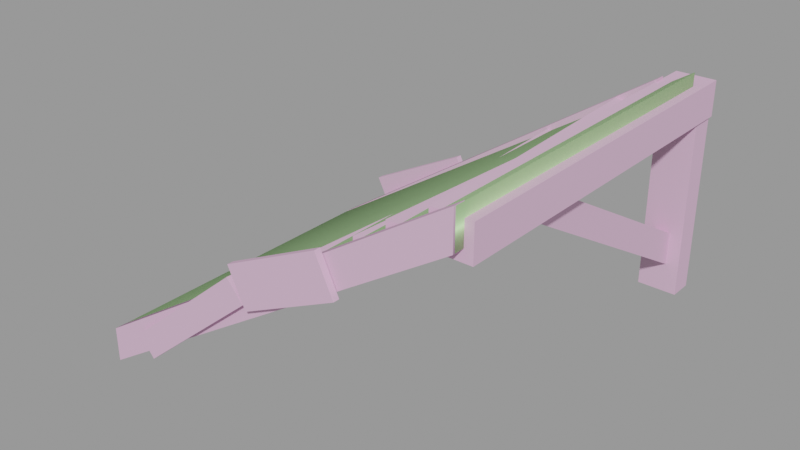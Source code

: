 # Source: wood_stairs96.blend  (saved by Blender 2.92.15; exported with 4.5.12 LTS)
import bpy
from mathutils import Matrix  # noqa: F401  (used for matrix-valued properties, if any)

bpy.ops.wm.read_factory_settings(use_empty=True)
scene = bpy.context.scene
scene.name = 'wood_stairs96.qc'

# ---- collections
col_wood_stairs96 = bpy.data.collections.new('wood_stairs96'); scene.collection.children.link(col_wood_stairs96)

# ---- materials (node trees are filled in below, after node groups)
mat_sawmill_wood = bpy.data.materials.new('sawmill_wood')
mat_sawmill_wood.use_transparent_shadow = False
mat_sawmill_wood.diffuse_color = (0.7441, 0.4663, 0.6654, 1.0)
mat_phy = bpy.data.materials.new('  phy')
mat_phy.use_transparent_shadow = False
mat_phy.diffuse_color = (0.6167, 0.999, 0.4759, 1.0)

# ---- material node trees

# ---- meshes
me_wood_stairs96_reference = bpy.data.meshes.new('wood_stairs96_reference')
me_wood_stairs96_reference.from_pydata([(-105.2, 49.63, -68.13), (-91.38, 49.63, -70.42), (-105.2, 49.63, -70.42), (-91.38, 49.63, -68.13), (-64.58, 2.848, -46.86), (-59.31, 49.63, -43.07), (-66.88, 49.63, -43.07), (-57.01, 2.848, -46.86), (-61.79, -54.16, -43.07), (-54.21, -54.16, -43.07), (-104.6, -54.16, -68.13), (-90.8, -54.16, -70.42), (-90.8, -54.16, -68.13), (-104.6, -54.16, -70.42), (-67.36, -58.0, -49.68), (-72.88, -60.1, -43.06), (-67.36, -60.1, -49.68), (-72.88, -58.0, -43.06), (-109.3, -58.0, -84.63), (-114.8, -58.0, -78.01), (-114.8, -60.1, -78.01), (-109.3, -60.1, -84.63), (1.889, 61.63, -72.18), (-10.68, 61.63, -14.43), (1.889, 61.63, -14.43), (-10.68, 61.63, -72.18), (2.689, 61.73, -15.43), (-9.876, 61.73, -4.381), (2.689, 61.73, -4.381), (-9.876, 61.73, -15.43), (-42.54, 49.63, -38.46), (-56.07, 1.553, -40.96), (-56.34, 49.63, -38.46), (-42.27, 1.553, -40.96), (-55.76, -54.16, -38.46), (-41.96, -54.16, -38.46), (-56.07, 1.553, -38.67), (-56.34, 49.63, -36.17), (-55.76, -54.16, -36.17), (-0.04039, -54.29, -11.83), (-0.04938, -58.02, 0.01862), (-0.04039, -58.02, -11.83), (-0.04938, -54.29, 0.01862), (-130.3, -54.19, -95.29), (-130.3, -54.19, -83.44), (-130.3, -57.92, -83.44), (-130.3, -57.92, -95.29), (-59.31, 49.63, -46.36), (-66.88, 49.63, -46.36), (-54.21, -54.16, -46.36), (-61.79, -54.16, -46.36), (-42.54, 49.63, -36.17), (-41.96, -54.16, -36.17), (-20.06, 49.63, -22.95), (-27.64, 49.63, -19.66), (-20.06, 49.63, -19.66), (-27.64, 49.63, -22.95), (-25.15, -54.16, -22.95), (-32.73, -54.16, -19.66), (-32.73, -54.16, -22.95), (-25.15, -54.16, -19.66), (2.689, -54.16, -15.43), (-9.876, -54.16, -15.43), (-22.39, -54.16, -15.12), (-10.54, -54.16, -11.89), (-22.39, -54.16, -11.89), (-10.54, -54.16, -15.12), (-21.84, 49.63, -15.12), (-9.992, 49.63, -11.89), (-9.992, 49.63, -15.12), (-21.84, 49.63, -11.89), (-9.876, -54.16, -4.381), (2.689, -54.16, -4.381), (-30.6, 49.72, -29.85), (-44.4, 49.72, -27.56), (-30.6, 49.72, -27.56), (-44.4, 49.72, -29.85), (-31.19, -54.16, -29.85), (-44.98, -54.16, -27.56), (-44.98, -54.16, -29.85), (-31.19, -54.16, -27.56), (-9.901, 52.71, -17.03), (-9.485, 48.98, -3.381), (-9.901, 48.98, -17.03), (-9.485, 52.71, -3.381), (-130.3, 52.81, -97.09), (-130.3, 52.81, -83.44), (-130.3, 49.08, -83.44), (-130.3, 49.08, -97.09), (-33.92, -58.2, -35.78), (-39.76, -60.3, -23.48), (-33.92, -60.3, -35.78), (-39.76, -58.2, -23.48), (-66.08, -58.2, -51.05), (-71.92, -58.2, -38.75), (-71.92, -60.3, -38.75), (-66.08, -60.3, -51.05), (-91.09, 4.248, -72.25), (-91.09, 4.248, -69.96), (-104.9, 4.248, -72.25), (-104.9, 4.248, -69.96), (-76.76, 54.7, -58.9), (-81.86, 52.6, -48.89), (-76.76, 52.6, -58.9), (-81.86, 54.7, -48.89), (-112.1, 54.7, -76.92), (-117.2, 54.7, -66.91), (-117.2, 52.6, -66.91), (-112.1, 52.6, -76.92), (-80.11, 49.63, -59.93), (-92.68, 49.63, -63.08), (-92.68, 49.63, -59.93), (-80.11, 49.63, -63.08), (-66.55, -54.16, -50.9), (-78.4, -54.16, -54.13), (-66.55, -54.16, -54.13), (-78.4, -54.16, -50.9), (-67.1, 49.63, -50.9), (-78.95, 49.63, -54.13), (-78.95, 49.63, -50.9), (-67.1, 49.63, -54.13), (-128.9, 49.63, -84.06), (-121.3, 49.63, -87.35), (-128.9, 49.63, -87.35), (-121.3, 49.63, -84.06), (-128.7, -54.16, -84.06), (-121.1, -54.16, -87.35), (-121.1, -54.16, -84.06), (-128.7, -54.16, -87.35), (-10.68, 54.08, -72.18), (1.889, 54.08, -14.43), (-10.68, 54.08, -14.43), (1.889, 54.08, -72.18), (-104.9, -54.16, -75.89), (-116.7, -54.16, -79.12), (-104.9, -54.16, -79.12), (-116.7, -54.16, -75.89), (-105.4, 49.63, -75.89), (-117.3, 49.63, -79.12), (-117.3, 49.63, -75.89), (-105.4, 49.63, -79.12), (-6.911, -11.47, -14.91), (-2.29, 54.42, -52.31), (-6.926, 54.42, -52.31), (-2.276, -11.47, -14.91), (-2.276, -28.23, -15.11), (-2.29, 54.28, -62.89), (-6.926, 54.28, -62.89), (-6.911, -28.23, -15.11), (-92.68, -54.16, -63.08), (-80.11, -54.16, -59.93), (-92.68, -54.16, -59.93), (-80.11, -54.16, -63.08), (-57.01, 2.848, -50.15), (-64.58, 2.848, -50.15), (-30.0, 6.807, -20.66), (-30.0, 6.807, -23.95), (-22.43, 6.807, -23.95), (-22.43, 6.807, -20.66), (-22.1, -1.993, -17.32), (-10.25, -1.993, -17.32), (-10.25, -1.993, -14.09), (-22.1, -1.993, -14.09), (-44.67, -3.193, -29.76), (-44.67, -3.193, -32.05), (-30.87, -3.193, -29.76), (-30.87, -3.193, -32.05), (-42.27, 1.553, -38.67), (-66.87, -2.552, -51.89), (-78.72, -2.552, -51.89), (-78.72, -2.552, -55.12), (-66.87, -2.552, -55.12), (-121.2, 2.048, -88.75), (-121.2, 2.048, -85.46), (-128.8, 2.048, -88.75), (-128.8, 2.048, -85.46), (-92.68, 2.248, -61.13), (-80.11, 2.248, -61.13), (-105.3, -4.152, -78.29), (-117.1, -4.152, -78.29), (-117.1, -4.152, -81.52), (-105.3, -4.152, -81.52), (-92.68, 2.248, -64.28), (-80.11, 2.248, -64.28)], [], [(0, 1, 2), (0, 3, 1), (4, 5, 6), (4, 7, 5), (8, 7, 4), (8, 9, 7), (10, 11, 12), (10, 13, 11), (14, 15, 16), (14, 17, 15), (17, 18, 19), (17, 14, 18), (15, 19, 20), (15, 17, 19), (16, 20, 21), (16, 15, 20), (14, 21, 18), (14, 16, 21), (18, 20, 19), (18, 21, 20), (22, 23, 24), (22, 25, 23), (26, 27, 28), (26, 29, 27), (30, 31, 32), (30, 33, 31), (33, 34, 31), (33, 35, 34), (32, 36, 37), (32, 31, 36), (34, 36, 31), (34, 38, 36), (39, 40, 41), (39, 42, 40), (42, 43, 44), (42, 39, 43), (40, 44, 45), (40, 42, 44), (41, 45, 46), (41, 40, 45), (39, 46, 43), (39, 41, 46), (43, 45, 44), (43, 46, 45), (6, 47, 48), (6, 5, 47), (8, 49, 9), (8, 50, 49), (37, 30, 32), (37, 51, 30), (38, 35, 52), (38, 34, 35), (53, 54, 55), (53, 56, 54), (57, 58, 59), (57, 60, 58), (61, 29, 26), (61, 62, 29), (63, 64, 65), (63, 66, 64), (67, 68, 69), (67, 70, 68), (71, 28, 27), (71, 72, 28), (72, 62, 61), (72, 71, 62), (28, 61, 26), (28, 72, 61), (71, 29, 62), (71, 27, 29), (73, 74, 75), (73, 76, 74), (77, 78, 79), (77, 80, 78), (81, 82, 83), (81, 84, 82), (84, 85, 86), (84, 81, 85), (82, 86, 87), (82, 84, 86), (83, 87, 88), (83, 82, 87), (81, 88, 85), (81, 83, 88), (85, 87, 86), (85, 88, 87), (89, 90, 91), (89, 92, 90), (92, 93, 94), (92, 89, 93), (90, 94, 95), (90, 92, 94), (91, 95, 96), (91, 90, 95), (89, 96, 93), (89, 91, 96), (93, 95, 94), (93, 96, 95), (3, 97, 1), (3, 98, 97), (12, 97, 98), (12, 11, 97), (1, 99, 2), (1, 97, 99), (97, 13, 99), (97, 11, 13), (2, 100, 0), (2, 99, 100), (13, 100, 99), (13, 10, 100), (101, 102, 103), (101, 104, 102), (104, 105, 106), (104, 101, 105), (102, 106, 107), (102, 104, 106), (103, 107, 108), (103, 102, 107), (101, 108, 105), (101, 103, 108), (105, 107, 106), (105, 108, 107), (109, 110, 111), (109, 112, 110), (113, 114, 115), (113, 116, 114), (117, 118, 119), (117, 120, 118), (121, 122, 123), (121, 124, 122), (125, 126, 127), (125, 128, 126), (129, 130, 131), (129, 132, 130), (132, 25, 22), (132, 129, 25), (130, 22, 24), (130, 132, 22), (129, 23, 25), (129, 131, 23), (133, 134, 135), (133, 136, 134), (137, 138, 139), (137, 140, 138), (141, 142, 143), (141, 144, 142), (142, 145, 146), (142, 144, 145), (141, 147, 148), (141, 143, 147), (148, 146, 145), (148, 147, 146), (149, 150, 151), (149, 152, 150), (5, 153, 47), (5, 7, 153), (9, 153, 7), (9, 49, 153), (48, 4, 6), (48, 154, 4), (50, 4, 154), (50, 8, 4), (56, 155, 54), (56, 156, 155), (59, 155, 156), (59, 58, 155), (55, 157, 53), (55, 158, 157), (60, 157, 158), (60, 57, 157), (69, 159, 67), (69, 160, 159), (159, 160, 66), (159, 66, 63), (153, 48, 47), (153, 154, 48), (49, 154, 153), (49, 50, 154), (66, 161, 64), (66, 160, 161), (69, 161, 160), (69, 68, 161), (65, 159, 63), (65, 162, 159), (70, 159, 162), (70, 67, 159), (76, 163, 74), (76, 164, 163), (79, 163, 164), (79, 78, 163), (74, 165, 75), (74, 163, 165), (163, 80, 165), (163, 78, 80), (75, 166, 73), (75, 165, 166), (80, 166, 165), (80, 77, 166), (51, 33, 30), (51, 167, 33), (52, 33, 167), (52, 35, 33), (157, 56, 53), (157, 156, 56), (57, 156, 157), (57, 59, 156), (119, 168, 117), (119, 169, 168), (168, 169, 116), (168, 116, 113), (155, 55, 54), (155, 158, 55), (58, 158, 155), (58, 60, 158), (116, 170, 114), (116, 169, 170), (119, 170, 169), (119, 118, 170), (115, 168, 113), (115, 171, 168), (120, 168, 171), (120, 117, 168), (124, 172, 122), (124, 173, 172), (127, 172, 173), (127, 126, 172), (122, 174, 123), (122, 172, 174), (172, 128, 174), (172, 126, 128), (123, 175, 121), (123, 174, 175), (128, 175, 174), (128, 125, 175), (150, 176, 151), (150, 177, 176), (109, 176, 177), (109, 111, 176), (139, 178, 137), (139, 179, 178), (178, 179, 136), (178, 136, 133), (161, 65, 64), (161, 162, 65), (68, 162, 161), (68, 70, 162), (136, 180, 134), (136, 179, 180), (139, 180, 179), (139, 138, 180), (181, 135, 134), (181, 134, 180), (138, 181, 180), (138, 140, 181), (135, 178, 133), (135, 181, 178), (140, 178, 181), (140, 137, 178), (151, 182, 149), (151, 176, 182), (110, 182, 176), (110, 176, 111), (109, 183, 112), (109, 177, 183), (152, 183, 177), (152, 177, 150), (149, 183, 152), (149, 182, 183), (110, 183, 182), (110, 112, 183), (164, 77, 79), (164, 166, 77), (76, 166, 164), (76, 73, 166), (167, 38, 52), (167, 36, 38), (37, 36, 167), (37, 167, 51), (98, 10, 12), (98, 100, 10), (0, 100, 98), (0, 98, 3), (170, 115, 114), (170, 171, 115), (118, 171, 170), (118, 120, 171), (173, 125, 127), (173, 175, 125), (121, 175, 173), (121, 173, 124)])
me_wood_stairs96_reference.polygons.foreach_set('use_smooth', [True] * 290)
_k = set([(0, 2), (0, 3), (0, 100), (1, 2), (1, 3), (1, 97), (2, 99), (3, 98), (4, 6), (4, 8), (5, 6), (5, 7), (5, 47), (6, 48), (7, 9), (8, 9), (8, 50), (9, 49), (10, 12), (10, 13), (10, 100), (11, 12), (11, 13), (11, 97), (12, 98), (13, 99), (14, 16), (14, 17), (14, 18), (15, 16), (15, 17), (15, 20), (16, 21), (17, 19), (18, 19), (18, 21), (19, 20), (20, 21), (22, 24), (22, 25), (22, 130), (22, 132), (23, 25), (23, 129), (25, 129), (26, 28), (26, 29), (26, 61), (27, 28), (27, 29), (27, 71), (28, 72), (29, 62), (30, 32), (30, 33), (30, 51), (31, 32), (31, 34), (32, 37), (33, 35), (34, 35), (34, 38), (35, 52), (36, 37), (36, 38), (37, 51), (38, 52), (39, 42), (39, 43), (40, 41), (40, 42), (40, 45), (41, 46), (42, 44), (43, 44), (43, 46), (45, 46), (47, 48), (47, 153), (48, 154), (49, 50), (49, 153), (50, 154), (51, 167), (52, 167), (53, 55), (53, 56), (53, 157), (54, 55), (54, 56), (54, 155), (55, 158), (56, 156), (57, 59), (57, 60), (57, 157), (58, 59), (58, 60), (58, 155), (59, 156), (60, 158), (61, 62), (61, 72), (62, 71), (63, 65), (63, 66), (63, 159), (64, 65), (64, 66), (64, 161), (65, 162), (66, 160), (67, 69), (67, 70), (67, 159), (68, 69), (68, 70), (68, 161), (69, 160), (70, 162), (71, 72), (73, 75), (73, 76), (73, 166), (74, 75), (74, 76), (74, 163), (75, 165), (76, 164), (77, 79), (77, 80), (77, 166), (78, 79), (78, 80), (78, 163), (79, 164), (80, 165), (81, 84), (81, 85), (82, 83), (82, 84), (82, 87), (83, 88), (84, 86), (85, 86), (85, 88), (87, 88), (89, 91), (89, 92), (89, 93), (90, 91), (90, 92), (90, 95), (91, 96), (92, 94), (93, 94), (93, 96), (94, 95), (95, 96), (101, 103), (101, 104), (101, 105), (102, 103), (102, 104), (102, 107), (103, 108), (104, 106), (105, 106), (105, 108), (106, 107), (107, 108), (109, 111), (109, 112), (109, 177), (110, 111), (110, 112), (110, 182), (111, 176), (112, 183), (113, 115), (113, 116), (113, 168), (114, 115), (114, 116), (114, 170), (115, 171), (116, 169), (117, 119), (117, 120), (117, 168), (118, 119), (118, 120), (118, 170), (119, 169), (120, 171), (121, 123), (121, 124), (121, 175), (122, 123), (122, 124), (122, 172), (123, 174), (124, 173), (125, 127), (125, 128), (125, 175), (126, 127), (126, 128), (126, 172), (127, 173), (128, 174), (129, 131), (129, 132), (130, 132), (133, 135), (133, 136), (133, 178), (134, 135), (134, 136), (134, 180), (135, 181), (136, 179), (137, 139), (137, 140), (137, 178), (138, 139), (138, 140), (138, 180), (139, 179), (140, 181), (141, 143), (141, 147), (142, 144), (142, 145), (145, 146), (146, 148), (147, 148), (149, 151), (149, 152), (149, 182), (150, 151), (150, 152), (150, 177), (151, 176), (152, 183)])
me_wood_stairs96_reference.attributes.new('sharp_edge', 'BOOLEAN', 'EDGE').data.foreach_set('value', [ (min(e.vertices), max(e.vertices)) in _k for e in me_wood_stairs96_reference.edges])
_uv = me_wood_stairs96_reference.uv_layers.new(name='UVMap')
_uv.uv.foreach_set('vector', [-0.5597, 0.2782, -0.5337, 0.2059, -0.5337, 0.2782, -0.5597, 0.2782, -0.5597, 0.2059, -0.5337, 0.2059, -1.08, -1.399, -0.7322, -1.462, -0.7322, -1.399, -1.08, -1.399, -1.08, -1.462, -0.7322, -1.462, -1.481, -1.399, -1.08, -1.462, -1.08, -1.399, -1.481, -1.399, -1.481, -1.462, -1.08, -1.462, -0.721, -0.2775, -0.6905, -0.2104, -0.7207, -0.2104, -0.721, -0.2775, -0.6905, -0.2775, -0.6905, -0.2104, 0.7229, 0.8572, 0.7443, 0.7499, 0.7443, 0.8572, 0.7229, 0.8572, 0.7229, 0.7499, 0.7443, 0.7499, 0.5853, 0.9744, 0.09614, 1.059, 0.09614, 0.9744, 0.5853, 0.9744, 0.5853, 1.059, 0.09614, 1.059, 0.5853, 1.162, 0.09614, 1.18, 0.09614, 1.162, 0.5853, 1.162, 0.5853, 1.18, 0.09614, 1.18, 0.5853, 1.077, 0.09614, 1.162, 0.09614, 1.077, 0.5853, 1.077, 0.5853, 1.162, 0.09614, 1.162, 0.5853, 1.059, 0.09614, 1.077, 0.09614, 1.059, 0.5853, 1.059, 0.5853, 1.077, 0.09614, 1.077, 0.07841, 1.077, 0.09614, 1.162, 0.07857, 1.162, 0.07841, 1.077, 0.09614, 1.077, 0.09614, 1.162, 0.3477, 0.8043, 0.6642, 0.8658, 0.6642, 0.8043, 0.3477, 0.8043, 0.3477, 0.8658, 0.6642, 0.8658, 0.7221, 0.542, 0.7826, 0.6036, 0.7826, 0.542, 0.7221, 0.542, 0.7221, 0.6036, 0.7826, 0.6036, -0.8835, -0.3314, -1.225, -0.3985, -0.8835, -0.3985, -0.8835, -0.3314, -1.225, -0.3314, -1.225, -0.3985, -1.225, -0.3314, -1.62, -0.3985, -1.225, -0.3985, -1.225, -0.3314, -1.62, -0.3314, -1.62, -0.3985, -0.8835, -0.3985, -1.225, -0.414, -0.8835, -0.414, -0.8835, -0.3985, -1.225, -0.3985, -1.225, -0.414, -1.62, -0.3985, -1.225, -0.414, -1.225, -0.3985, -1.62, -0.3985, -1.62, -0.414, -1.225, -0.414, 0.5408, 0.5096, 0.5861, 0.5241, 0.5407, 0.5239, 0.5408, 0.5096, 0.5862, 0.5098, 0.5861, 0.5241, 0.5995, 0.215, -0.05042, 0.2591, -0.02488, 0.2187, 0.5995, 0.215, 0.5725, 0.2545, -0.05042, 0.2591, 0.5994, 0.2, -0.02488, 0.2187, -0.02496, 0.2036, 0.5994, 0.2, 0.5995, 0.215, -0.02488, 0.2187, 0.5727, 0.2696, -0.02417, 0.3142, -0.0503, 0.2742, 0.5727, 0.2696, 0.6002, 0.3087, -0.02417, 0.3142, 0.5725, 0.2545, -0.0503, 0.2742, -0.05042, 0.2591, 0.5725, 0.2545, 0.5727, 0.2696, -0.0503, 0.2742, 0.6454, 0.5, 0.6, 0.5143, 0.6, 0.5, 0.6454, 0.5, 0.6454, 0.5143, 0.6, 0.5143, -1.364, -0.8278, -1.341, -0.9001, -1.341, -0.8278, -1.364, -0.8278, -1.364, -0.9001, -1.341, -0.9001, -1.508, -1.383, -1.481, -1.316, -1.508, -1.316, -1.508, -1.383, -1.481, -1.383, -1.481, -1.316, -1.505, 0.1572, -1.483, 0.0849, -1.483, 0.1572, -1.505, 0.1572, -1.505, 0.0849, -1.483, 0.0849, -1.646, -0.3985, -1.62, -0.3314, -1.646, -0.3314, -1.646, -0.3985, -1.62, -0.3985, -1.62, -0.3314, -0.485, 0.04721, -0.4651, -0.0251, -0.4651, 0.04721, -0.485, 0.04721, -0.485, -0.0251, -0.4651, -0.0251, -0.6083, -0.5085, -0.585, -0.4414, -0.6081, -0.4414, -0.6083, -0.5085, -0.585, -0.5085, -0.585, -0.4414, 0.8239, 0.6829, 0.3814, 0.4171, 0.3759, 0.6734, 0.8239, 0.6829, 0.8293, 0.4266, 0.3814, 0.4171, 1.668, -1.558, 1.647, -1.464, 1.647, -1.558, 1.668, -1.558, 1.668, -1.464, 1.647, -1.464, 1.302, -1.372, 1.32, -1.3, 1.302, -1.3, 1.302, -1.372, 1.32, -1.372, 1.32, -1.3, 0.8277, 0.5029, 0.3776, 0.5971, 0.3798, 0.4934, 0.8277, 0.5029, 0.8255, 0.6066, 0.3776, 0.5971, 0.8255, 0.6066, 0.9041, 0.5046, 0.9019, 0.6082, 0.8255, 0.6066, 0.8277, 0.5029, 0.9041, 0.5046, 0.3776, 0.5971, 0.8239, 0.6829, 0.3759, 0.6734, 0.3776, 0.5971, 0.8255, 0.6066, 0.8239, 0.6829, 0.8277, 0.5029, 0.3814, 0.4171, 0.8293, 0.4266, 0.8277, 0.5029, 0.3798, 0.4934, 0.3814, 0.4171, -0.5136, 0.4872, -0.4924, 0.4149, -0.4924, 0.4872, -0.5136, 0.4872, -0.5136, 0.4149, -0.4924, 0.4149, -0.6448, -0.06848, -0.62, -0.001428, -0.6446, -0.001428, -0.6448, -0.06848, -0.62, -0.06848, -0.62, -0.001428, 0.4803, 0.5114, 0.5322, 0.5269, 0.4799, 0.5257, 0.4803, 0.5114, 0.5326, 0.5126, 0.5322, 0.5269, 0.9415, 0.1998, 0.3326, 0.2402, 0.363, 0.195, 0.9415, 0.1998, 0.9097, 0.244, 0.3326, 0.2402, 0.9416, 0.1849, 0.363, 0.195, 0.3632, 0.1801, 0.9416, 0.1849, 0.9415, 0.1998, 0.363, 0.195, 0.9096, 0.2589, 0.3623, 0.3006, 0.3325, 0.255, 0.9096, 0.2589, 0.9408, 0.3036, 0.3623, 0.3006, 0.9097, 0.244, 0.3325, 0.255, 0.3326, 0.2402, 0.9097, 0.244, 0.9096, 0.2589, 0.3325, 0.255, 1.0, 0.02101, 0.9474, 0.03319, 0.948, 0.01891, 1.0, 0.02101, 0.9996, 0.03529, 0.9474, 0.03319, 0.7229, 0.8572, 0.7443, 0.7499, 0.7443, 0.8572, 0.7229, 0.8572, 0.7229, 0.7499, 0.7443, 0.7499, 0.5853, 0.9744, 0.09614, 1.059, 0.09614, 0.9744, 0.5853, 0.9744, 0.5853, 1.059, 0.09614, 1.059, 0.5853, 1.162, 0.09614, 1.18, 0.09614, 1.162, 0.5853, 1.162, 0.5853, 1.18, 0.09614, 1.18, 0.5853, 1.077, 0.09614, 1.162, 0.09614, 1.077, 0.5853, 1.077, 0.5853, 1.162, 0.09614, 1.162, 0.5853, 1.059, 0.09614, 1.077, 0.09614, 1.059, 0.5853, 1.059, 0.5853, 1.077, 0.09614, 1.077, 0.07841, 1.077, 0.09614, 1.162, 0.07857, 1.162, 0.07841, 1.077, 0.09614, 1.077, 0.09614, 1.162, 0.151, -0.1929, -0.24, -0.2104, 0.151, -0.2104, 0.151, -0.1929, -0.24, -0.1929, -0.24, -0.2104, -0.6905, -0.1929, -0.24, -0.2104, -0.24, -0.1929, -0.6905, -0.1929, -0.6905, -0.2104, -0.24, -0.2104, 0.151, -0.2104, -0.24, -0.2775, 0.151, -0.2775, 0.151, -0.2104, -0.24, -0.2104, -0.24, -0.2775, -0.24, -0.2104, -0.6905, -0.2775, -0.24, -0.2775, -0.24, -0.2104, -0.6905, -0.2104, -0.6905, -0.2775, 0.151, -0.2775, -0.24, -0.293, 0.151, -0.293, 0.151, -0.2775, -0.24, -0.2775, -0.24, -0.293, -0.6905, -0.2775, -0.24, -0.293, -0.24, -0.2775, -0.6905, -0.2775, -0.6905, -0.293, -0.24, -0.293, 1.083, 0.7122, 1.104, 0.605, 1.104, 0.7122, 1.083, 0.7122, 1.083, 0.605, 1.104, 0.605, 0.4403, 0.6144, -0.04886, 0.6991, -0.04886, 0.6144, 0.4403, 0.6144, 0.4403, 0.6991, -0.04886, 0.6991, 0.4403, 0.8018, -0.04886, 0.8198, -0.04886, 0.8018, 0.4403, 0.8018, 0.4403, 0.8198, -0.04886, 0.8198, 0.4403, 0.717, -0.04886, 0.8018, -0.04886, 0.717, 0.4403, 0.717, 0.4403, 0.8018, -0.04886, 0.8018, 0.4403, 0.6991, -0.04886, 0.717, -0.04886, 0.6991, 0.4403, 0.6991, 0.4403, 0.717, -0.04886, 0.717, -0.06659, 0.717, -0.04886, 0.8018, -0.06643, 0.8018, -0.06659, 0.717, -0.04886, 0.717, -0.04886, 0.8018, 1.581, 0.2207, 1.574, 0.362, 1.571, 0.394, 1.581, 0.2207, 1.578, 0.255, 1.574, 0.362, 1.414, -0.5021, 1.387, -0.4047, 1.387, -0.5021, 1.414, -0.5021, 1.414, -0.4047, 1.387, -0.4047, 0.6915, -0.3172, 0.7225, -0.2449, 0.6915, -0.2449, 0.6915, -0.3172, 0.7225, -0.3172, 0.7225, -0.2449, -1.44, 1.06, -1.417, 0.9941, -1.417, 1.06, -1.44, 1.06, -1.44, 0.9941, -1.417, 0.9941, -1.58, 0.5518, -1.554, 0.6131, -1.58, 0.6131, -1.58, 0.5518, -1.554, 0.5518, -1.554, 0.6131, 0.9465, 1.088, 0.4988, 1.193, 0.4985, 1.09, 0.9465, 1.088, 0.9468, 1.192, 0.4988, 1.193, 0.9468, 1.192, 1.023, 1.088, 1.023, 1.192, 0.9468, 1.192, 0.9465, 1.088, 1.023, 1.088, 0.4988, 1.193, 0.9471, 1.268, 0.499, 1.27, 0.4988, 1.193, 0.9468, 1.192, 0.9471, 1.268, 0.9465, 1.088, 0.4982, 1.013, 0.9462, 1.012, 0.9465, 1.088, 0.4985, 1.09, 0.4982, 1.013, 2.219, -0.7921, 2.193, -0.6947, 2.193, -0.7921, 2.219, -0.7921, 2.219, -0.6947, 2.193, -0.6947, 1.53, -0.6072, 1.559, -0.5349, 1.53, -0.5349, 1.53, -0.6072, 1.559, -0.6072, 1.559, -0.5349, 0.5413, 0.1863, -0.02434, 0.2302, -0.02335, 0.176, 0.5413, 0.1863, 0.5403, 0.2405, -0.02434, 0.2302, -0.02434, 0.2302, 0.6159, 0.3193, -0.1005, 0.3066, -0.02434, 0.2302, 0.5403, 0.2405, 0.6159, 0.3193, 0.5366, 0.4496, -0.1014, 0.3608, 0.615, 0.3735, 0.5366, 0.4496, -0.02806, 0.4399, -0.1014, 0.3608, 0.615, 0.3735, -0.1005, 0.3066, 0.6159, 0.3193, 0.615, 0.3735, -0.1014, 0.3608, -0.1005, 0.3066, 2.421, 0.366, 2.569, 0.2446, 2.565, 0.3482, 2.421, 0.366, 2.425, 0.2593, 2.569, 0.2446, -0.7322, -1.299, -1.08, -1.316, -0.7322, -1.316, -0.7322, -1.299, -1.08, -1.299, -1.08, -1.316, -1.481, -1.299, -1.08, -1.316, -1.08, -1.299, -1.481, -1.299, -1.481, -1.316, -1.08, -1.316, -0.7322, -1.383, -1.08, -1.399, -0.7322, -1.399, -0.7322, -1.383, -1.08, -1.383, -1.08, -1.399, -1.481, -1.383, -1.08, -1.399, -1.08, -1.383, -1.481, -1.383, -1.481, -1.399, -1.08, -1.399, 0.0583, -0.4239, -0.2406, -0.4414, 0.0583, -0.4414, 0.0583, -0.4239, -0.2406, -0.4239, -0.2406, -0.4414, -0.585, -0.4239, -0.2406, -0.4414, -0.2406, -0.4239, -0.585, -0.4239, -0.585, -0.4414, -0.2406, -0.4414, 0.0583, -0.5085, -0.2406, -0.524, 0.0583, -0.524, 0.0583, -0.5085, -0.2406, -0.5085, -0.2406, -0.524, -0.585, -0.5085, -0.2406, -0.524, -0.2406, -0.5085, -0.585, -0.5085, -0.585, -0.524, -0.2406, -0.524, 0.9617, -1.667, 1.28, -1.573, 0.9617, -1.573, 0.9617, -1.667, 1.28, -1.667, 1.28, -1.573, 1.28, -1.573, 1.28, -1.667, 1.647, -1.667, 1.28, -1.573, 1.647, -1.667, 1.647, -1.573, -1.08, -1.316, -0.7322, -1.383, -0.7322, -1.316, -1.08, -1.316, -1.08, -1.383, -0.7322, -1.383, -1.481, -1.316, -1.08, -1.383, -1.08, -1.316, -1.481, -1.316, -1.481, -1.383, -1.08, -1.383, 1.647, -1.449, 1.28, -1.464, 1.647, -1.464, 1.647, -1.449, 1.28, -1.449, 1.28, -1.464, 0.9617, -1.449, 1.28, -1.464, 1.28, -1.449, 0.9617, -1.449, 0.9617, -1.464, 1.28, -1.464, 1.647, -1.558, 1.28, -1.573, 1.647, -1.573, 1.647, -1.558, 1.28, -1.558, 1.28, -1.573, 0.9617, -1.558, 1.28, -1.573, 1.28, -1.558, 0.9617, -1.558, 0.9617, -1.573, 1.28, -1.573, 0.06484, 0.01613, -0.2537, -0.001428, 0.06484, -0.001428, 0.06484, 0.01613, -0.2537, 0.01613, -0.2537, -0.001428, -0.62, 0.01613, -0.2537, -0.001428, -0.2537, 0.01613, -0.62, 0.01613, -0.62, -0.001428, -0.2537, -0.001428, 0.06484, -0.001428, -0.2537, -0.06848, 0.06484, -0.06848, 0.06484, -0.001428, -0.2537, -0.001428, -0.2537, -0.06848, -0.2537, -0.001428, -0.62, -0.06848, -0.2537, -0.06848, -0.2537, -0.001428, -0.62, -0.001428, -0.62, -0.06848, 0.06484, -0.06848, -0.2537, -0.08395, 0.06484, -0.08395, 0.06484, -0.06848, -0.2537, -0.06848, -0.2537, -0.08395, -0.62, -0.06848, -0.2537, -0.08395, -0.2537, -0.06848, -0.62, -0.06848, -0.62, -0.08395, -0.2537, -0.08395, -0.8835, -0.3139, -1.225, -0.3314, -0.8835, -0.3314, -0.8835, -0.3139, -1.225, -0.3139, -1.225, -0.3314, -1.62, -0.3139, -1.225, -0.3314, -1.225, -0.3139, -1.62, -0.3139, -1.62, -0.3314, -1.225, -0.3314, -0.2406, -0.524, 0.0583, -0.5872, 0.0583, -0.524, -0.2406, -0.524, -0.2406, -0.5872, 0.0583, -0.5872, -0.585, -0.524, -0.2406, -0.5872, -0.2406, -0.524, -0.585, -0.524, -0.585, -0.5872, -0.2406, -0.5872, 0.5359, -0.6151, 0.9314, -0.5176, 0.5359, -0.5176, 0.5359, -0.6151, 0.9314, -0.6151, 0.9314, -0.5176, 0.9314, -0.5176, 0.9314, -0.6151, 1.387, -0.6151, 0.9314, -0.5176, 1.387, -0.6151, 1.387, -0.5176, -0.2406, -0.4414, 0.0583, -0.5085, 0.0583, -0.4414, -0.2406, -0.4414, -0.2406, -0.5085, 0.0583, -0.5085, -0.585, -0.4414, -0.2406, -0.5085, -0.2406, -0.4414, -0.585, -0.4414, -0.585, -0.5085, -0.2406, -0.5085, 1.387, -0.3891, 0.9314, -0.4047, 1.387, -0.4047, 1.387, -0.3891, 0.9314, -0.3891, 0.9314, -0.4047, 0.5359, -0.3891, 0.9314, -0.4047, 0.9314, -0.3891, 0.5359, -0.3891, 0.5359, -0.4047, 0.9314, -0.4047, 1.387, -0.5021, 0.9314, -0.5176, 1.387, -0.5176, 1.387, -0.5021, 0.9314, -0.5021, 0.9314, -0.5176, 0.5359, -0.5021, 0.9314, -0.5176, 0.9314, -0.5021, 0.5359, -0.5021, 0.5359, -0.5176, 0.9314, -0.5176, -0.8198, 0.6292, -1.161, 0.6131, -0.8198, 0.6131, -0.8198, 0.6292, -1.161, 0.6292, -1.161, 0.6131, -1.554, 0.6292, -1.161, 0.6131, -1.161, 0.6292, -1.554, 0.6292, -1.554, 0.6131, -1.161, 0.6131, -0.8198, 0.6131, -1.161, 0.5518, -0.8198, 0.5518, -0.8198, 0.6131, -1.161, 0.6131, -1.161, 0.5518, -1.161, 0.6131, -1.554, 0.5518, -1.161, 0.5518, -1.161, 0.6131, -1.554, 0.6131, -1.554, 0.5518, -0.8198, 0.5518, -1.161, 0.5376, -0.8198, 0.5376, -0.8198, 0.5518, -1.161, 0.5518, -1.161, 0.5376, -1.554, 0.5518, -1.161, 0.5376, -1.161, 0.5518, -1.554, 0.5518, -1.554, 0.5376, -1.161, 0.5376, 2.428, 0.225, 1.964, 0.3959, 2.418, 0.398, 2.428, 0.225, 1.975, 0.2227, 1.964, 0.3959, 1.581, 0.2207, 1.964, 0.3959, 1.975, 0.2227, 1.581, 0.2207, 1.571, 0.394, 1.964, 0.3959, 1.381, -0.9051, 1.758, -0.8076, 1.381, -0.8076, 1.381, -0.9051, 1.758, -0.9051, 1.758, -0.8076, 1.758, -0.8076, 1.758, -0.9051, 2.193, -0.9051, 1.758, -0.8076, 2.193, -0.9051, 2.193, -0.8076, 1.28, -1.464, 1.647, -1.558, 1.647, -1.464, 1.28, -1.464, 1.28, -1.558, 1.647, -1.558, 0.9617, -1.464, 1.28, -1.558, 1.28, -1.464, 0.9617, -1.464, 0.9617, -1.558, 1.28, -1.558, 2.193, -0.6791, 1.758, -0.6947, 2.193, -0.6947, 2.193, -0.6791, 1.758, -0.6791, 1.758, -0.6947, 1.381, -0.6791, 1.758, -0.6947, 1.758, -0.6791, 1.381, -0.6791, 1.381, -0.6947, 1.758, -0.6947, 1.758, -0.7921, 2.193, -0.7921, 2.193, -0.6947, 1.758, -0.7921, 2.193, -0.6947, 1.758, -0.6947, 1.381, -0.6947, 1.758, -0.7921, 1.758, -0.6947, 1.381, -0.6947, 1.381, -0.7921, 1.758, -0.7921, 2.193, -0.7921, 1.758, -0.8076, 2.193, -0.8076, 2.193, -0.7921, 1.758, -0.7921, 1.758, -0.8076, 1.381, -0.7921, 1.758, -0.8076, 1.758, -0.7921, 1.381, -0.7921, 1.381, -0.8076, 1.758, -0.8076, 2.418, 0.398, 1.967, 0.3638, 2.421, 0.366, 2.418, 0.398, 1.964, 0.3959, 1.967, 0.3638, 1.574, 0.362, 1.967, 0.3638, 1.964, 0.3959, 1.574, 0.362, 1.964, 0.3959, 1.571, 0.394, 1.581, 0.2207, 1.972, 0.257, 1.578, 0.255, 1.581, 0.2207, 1.975, 0.2227, 1.972, 0.257, 2.425, 0.2593, 1.972, 0.257, 1.975, 0.2227, 2.425, 0.2593, 1.975, 0.2227, 2.428, 0.225, 2.421, 0.366, 1.972, 0.257, 2.425, 0.2593, 2.421, 0.366, 1.967, 0.3638, 1.972, 0.257, 1.574, 0.362, 1.972, 0.257, 1.967, 0.3638, 1.574, 0.362, 1.578, 0.255, 1.972, 0.257, -0.2537, -0.1472, -0.62, -0.08395, -0.62, -0.1472, -0.2537, -0.1472, -0.2537, -0.08395, -0.62, -0.08395, 0.06484, -0.1472, -0.2537, -0.08395, -0.2537, -0.1472, 0.06484, -0.1472, 0.06484, -0.08395, -0.2537, -0.08395, -1.225, -0.4772, -1.62, -0.414, -1.62, -0.4772, -1.225, -0.4772, -1.225, -0.414, -1.62, -0.414, -0.8835, -0.414, -1.225, -0.414, -1.225, -0.4772, -0.8835, -0.414, -1.225, -0.4772, -0.8835, -0.4772, -0.24, -0.3562, -0.6905, -0.293, -0.6905, -0.3562, -0.24, -0.3562, -0.24, -0.293, -0.6905, -0.293, 0.151, -0.293, -0.24, -0.293, -0.24, -0.3562, 0.151, -0.293, -0.24, -0.3562, 0.151, -0.3562, 0.9314, -0.4047, 1.387, -0.5021, 1.387, -0.4047, 0.9314, -0.4047, 0.9314, -0.5021, 1.387, -0.5021, 0.5359, -0.4047, 0.9314, -0.5021, 0.9314, -0.4047, 0.5359, -0.4047, 0.5359, -0.5021, 0.9314, -0.5021, -1.161, 0.4798, -1.554, 0.5376, -1.554, 0.4798, -1.161, 0.4798, -1.161, 0.5376, -1.554, 0.5376, -0.8198, 0.5376, -1.161, 0.5376, -1.161, 0.4798, -0.8198, 0.5376, -1.161, 0.4798, -0.8198, 0.4798])
me_wood_stairs96_reference.materials.append(mat_sawmill_wood)
me_wood_stairs96_reference.use_remesh_fix_poles = True
me_wood_stairs96_reference.use_remesh_preserve_attributes = False
me_wood_stairs96_reference.use_mirror_vertex_groups = False
me_wood_stairs96_reference.update()
me_wood_stairs96_reference.normals_split_custom_set([tuple(v) for v in zip(*[iter([0.0, 1.0, 0.0, 0.0, 1.0, 0.0, 0.0, 1.0, 0.0, 0.0, 1.0, 0.0, 0.0, 1.0, 0.0, 0.0, 1.0, 0.0, 2.962e-07, -0.007252, 1.0, 0.0, -0.08075, 0.9967, 0.0, -0.08075, 0.9967, 2.962e-07, -0.007252, 1.0, 6.614e-08, -0.007198, 1.0, 0.0, -0.08075, 0.9967, -1.687e-08, 0.06633, 0.9978, 6.614e-08, -0.007198, 1.0, 2.962e-07, -0.007252, 1.0, -1.687e-08, 0.06633, 0.9978, 0.0, 0.06633, 0.9978, 6.614e-08, -0.007198, 1.0, 0.0, -1.0, 0.0, 0.0, -1.0, 0.0, 0.0, -1.0, 0.0, 0.0, -1.0, 0.0, 0.0, -1.0, 0.0, 0.0, -1.0, 0.0, 0.7683, 0.0, 0.6401, 0.7683, 0.0, 0.6401, 0.7683, 0.0, 0.6401, 0.7683, 0.0, 0.6401, 0.7683, 0.0, 0.6401, 0.7683, 0.0, 0.6401, -2.497e-07, 1.0, 2.585e-08, 2.01e-08, 1.0, 2.336e-07, 5.368e-08, 1.0, 2.594e-07, -2.497e-07, 1.0, 2.585e-08, -2.833e-07, 1.0, 0.0, 2.01e-08, 1.0, 2.336e-07, -0.6401, 0.0, 0.7683, -0.6401, 0.0, 0.7683, -0.6401, 0.0, 0.7683, -0.6401, 0.0, 0.7683, -0.6401, 0.0, 0.7683, -0.6401, 0.0, 0.7683, 2.068e-07, -1.0, -3.877e-08, 2.288e-08, -1.0, -3.503e-07, 0.0, -1.0, -3.891e-07, 2.068e-07, -1.0, -3.877e-08, 2.296e-07, -1.0, 0.0, 2.288e-08, -1.0, -3.503e-07, 0.6401, 0.0, -0.7683, 0.6401, 0.0, -0.7683, 0.6401, 0.0, -0.7683, 0.6401, 0.0, -0.7683, 0.6401, 0.0, -0.7683, 0.6401, 0.0, -0.7683, -0.7683, 0.0, -0.6401, -0.7683, 0.0, -0.6401, -0.7683, 0.0, -0.6401, -0.7683, 0.0, -0.6401, -0.7683, 0.0, -0.6401, -0.7683, 0.0, -0.6401, 0.0, 1.0, 2.294e-08, 0.0, 1.0, 1.453e-07, 0.0, 1.0, 1.682e-07, 0.0, 1.0, 2.294e-08, 0.0, 1.0, 0.0, 0.0, 1.0, 1.453e-07, 0.0, 1.0, 0.0, 0.0, 1.0, 0.0, 0.0, 1.0, 0.0, 0.0, 1.0, 0.0, 0.0, 1.0, 0.0, 0.0, 1.0, 0.0, -3.257e-07, 0.05193, -0.9987, -8.741e-08, 0.00373, -1.0, -3.674e-07, 0.05193, -0.9987, -3.257e-07, 0.05193, -0.9987, -4.639e-08, 0.003384, -1.0, -8.741e-08, 0.00373, -1.0, -4.639e-08, 0.003384, -1.0, 2.142e-07, -0.04483, -0.999, -8.741e-08, 0.00373, -1.0, -4.639e-08, 0.003384, -1.0, 2.532e-07, -0.04483, -0.999, 2.142e-07, -0.04483, -0.999, -1.0, -0.00567, 0.0, -1.0, -0.00567, 0.0, -1.0, -0.00567, 0.0, -1.0, -0.00567, 0.0, -1.0, -0.00567, 0.0, -1.0, -0.00567, 0.0, -1.0, -0.00567, 0.0, -1.0, -0.00567, 0.0, -1.0, -0.00567, 0.0, -1.0, -0.00567, 0.0, -1.0, -0.00567, 0.0, -1.0, -0.00567, 0.0, 0.8775, 1.534e-07, -0.4797, 1.0, 2.675e-07, 0.0007594, 0.8776, 1.537e-07, -0.4794, 0.8775, 1.534e-07, -0.4797, 1.0, 2.669e-07, 0.0007594, 1.0, 2.675e-07, 0.0007594, 0.0007673, 1.0, 1.187e-06, 0.0007677, 1.0, 7.816e-08, 0.0007677, 1.0, 0.0, 0.0007673, 1.0, 1.187e-06, 0.0007673, 1.0, 1.265e-06, 0.0007677, 1.0, 7.816e-08, -0.5395, 0.0, 0.842, -0.8774, 0.0, 0.4798, -0.8773, 0.0, 0.48, -0.5395, 0.0, 0.842, -0.5395, 0.0, 0.842, -0.8774, 0.0, 0.4798, -0.0007673, -1.0, -1.225e-06, -0.0007676, -1.0, -3.969e-08, -0.0007676, -1.0, 0.0, -0.0007673, -1.0, -1.225e-06, -0.0007673, -1.0, -1.265e-06, -0.0007676, -1.0, -3.969e-08, 0.8775, 1.534e-07, -0.4797, 0.5394, 0.0, -0.842, 0.5394, 0.0, -0.842, 0.8775, 1.534e-07, -0.4797, 0.8776, 1.537e-07, -0.4794, 0.5394, 0.0, -0.842, -1.0, 0.0, 0.0, -0.8773, 0.0, 0.48, -0.8774, 0.0, 0.4798, -1.0, 0.0, 0.0, -1.0, 0.0, 0.0, -0.8773, 0.0, 0.48, 0.0, 1.0, 1.807e-06, 0.0, 1.0, 6.392e-07, 0.0, 1.0, 2.446e-06, 0.0, 1.0, 1.807e-06, 0.0, 1.0, 0.0, 0.0, 1.0, 6.392e-07, 0.0, -1.0, -1.806e-06, 0.0, -1.0, -6.378e-07, 0.0, -1.0, 0.0, 0.0, -1.0, -1.806e-06, 0.0, -1.0, -2.443e-06, 0.0, -1.0, -6.378e-07, -2.763e-07, 1.0, 0.0, -2.763e-07, 1.0, 0.0, -2.763e-07, 1.0, 0.0, -2.763e-07, 1.0, 0.0, -2.763e-07, 1.0, 0.0, -2.763e-07, 1.0, 0.0, 2.764e-07, -1.0, 0.0, 2.764e-07, -1.0, 0.0, 2.764e-07, -1.0, 0.0, 2.764e-07, -1.0, 0.0, 2.764e-07, -1.0, 0.0, 2.764e-07, -1.0, 0.0, 0.0, 1.0, 0.0, 0.0, 1.0, 0.0, 0.0, 1.0, 0.0, 0.0, 1.0, 0.0, 0.0, 1.0, 0.0, 0.0, 1.0, 0.0, 0.0, -1.0, 0.0, 0.0, -1.0, 0.0, 0.0, -1.0, 0.0, 0.0, -1.0, 0.0, 0.0, -1.0, 0.0, 0.0, -1.0, 0.0, 0.0, 4.115e-08, -1.0, 0.0, 4.115e-08, -1.0, 0.0, 4.115e-08, -1.0, 0.0, 4.115e-08, -1.0, 0.0, 4.115e-08, -1.0, 0.0, 4.115e-08, -1.0, 0.0, -1.0, 0.0, 0.0, -1.0, 0.0, 0.0, -1.0, 0.0, 0.0, -1.0, 0.0, 0.0, -1.0, 0.0, 0.0, -1.0, 0.0, -8.691e-06, 1.0, 0.0, -8.691e-06, 1.0, 0.0, -8.691e-06, 1.0, 0.0, -8.691e-06, 1.0, 0.0, -8.691e-06, 1.0, 0.0, -8.691e-06, 1.0, 0.0, 0.0, -4.526e-08, 1.0, 0.0, -4.526e-08, 1.0, 0.0, -4.526e-08, 1.0, 0.0, -4.526e-08, 1.0, 0.0, -4.526e-08, 1.0, 0.0, -4.526e-08, 1.0, 0.0, -1.0, 0.0, 0.0, -1.0, 0.0, 0.0, -1.0, 0.0, 0.0, -1.0, 0.0, 0.0, -1.0, 0.0, 0.0, -1.0, 0.0, 1.0, 4.249e-08, 0.0, 1.0, 4.176e-08, 0.0, 1.0, 4.254e-08, 0.0, 1.0, 4.249e-08, 0.0, 1.0, 4.171e-08, 0.0, 1.0, 4.176e-08, 0.0, -1.0, -3.912e-08, 0.0, -1.0, -5.827e-08, 0.0, -1.0, -3.781e-08, 0.0, -1.0, -3.912e-08, 0.0, -1.0, -5.959e-08, 0.0, -1.0, -5.827e-08, 0.0, 5.057e-05, 1.0, 0.0, 5.057e-05, 1.0, 0.0, 5.057e-05, 1.0, 0.0, 5.057e-05, 1.0, 0.0, 5.057e-05, 1.0, 0.0, 5.057e-05, 1.0, 0.0, 2.764e-07, -1.0, 0.0, 2.764e-07, -1.0, 0.0, 2.764e-07, -1.0, 0.0, 2.764e-07, -1.0, 0.0, 2.764e-07, -1.0, 0.0, 2.764e-07, -1.0, 0.0, 0.874, 2.33e-08, -0.4859, 0.9995, 2.025e-07, -0.0305, 0.8741, 0.0, -0.4857, 0.874, 2.33e-08, -0.4859, 0.9995, 2.439e-07, -0.0305, 0.9995, 2.025e-07, -0.0305, 0.000847, 1.0, -2.349e-05, 0.00083, 1.0, -1.886e-06, 0.0008285, 1.0, 0.0, 0.000847, 1.0, -2.349e-05, 0.0008486, 1.0, -2.548e-05, 0.00083, 1.0, -1.886e-06, -0.5524, 0.0, 0.8336, -0.8807, -8.889e-07, 0.4736, -0.8812, 4.371e-08, 0.4728, -0.5524, 0.0, 0.8336, -0.5524, 0.0, 0.8336, -0.8807, -8.889e-07, 0.4736, -0.0008442, -1.0, 2.443e-05, -0.000831, -1.0, 9.553e-07, -0.0008305, -1.0, 0.0, -0.0008442, -1.0, 2.443e-05, -0.0008447, -1.0, 2.539e-05, -0.000831, -1.0, 9.553e-07, 0.874, 2.33e-08, -0.4859, 0.5537, 0.0, -0.8327, 0.5537, 0.0, -0.8327, 0.874, 2.33e-08, -0.4859, 0.8741, 0.0, -0.4857, 0.5537, 0.0, -0.8327, -1.0, 0.0, 0.0, -0.8812, 4.371e-08, 0.4728, -0.8807, -8.889e-07, 0.4736, -1.0, 0.0, 0.0, -1.0, 0.0, 0.0, -0.8812, 4.371e-08, 0.4728, 0.9033, 0.0, 0.4289, 0.9033, 0.0, 0.4289, 0.9033, 0.0, 0.4289, 0.9033, 0.0, 0.4289, 0.9033, 0.0, 0.4289, 0.9033, 0.0, 0.4289, -5.046e-08, 1.0, 4.45e-07, -1.665e-07, 1.0, 3.103e-07, -2.169e-07, 1.0, 2.518e-07, -5.046e-08, 1.0, 4.45e-07, 0.0, 1.0, 5.036e-07, -1.665e-07, 1.0, 3.103e-07, -0.4289, 0.0, 0.9033, -0.4289, 0.0, 0.9033, -0.4289, 0.0, 0.9033, -0.4289, 0.0, 0.9033, -0.4289, 0.0, 0.9033, -0.4289, 0.0, 0.9033, 1.022e-07, -1.0, 2.986e-07, 1.147e-07, -1.0, -1.727e-07, 1.201e-07, -1.0, -3.777e-07, 1.022e-07, -1.0, 2.986e-07, 9.68e-08, -1.0, 5.036e-07, 1.147e-07, -1.0, -1.727e-07, 0.4289, 0.0, -0.9033, 0.4289, 0.0, -0.9033, 0.4289, 0.0, -0.9033, 0.4289, 0.0, -0.9033, 0.4289, 0.0, -0.9033, 0.4289, 0.0, -0.9033, -0.9033, 0.0, -0.4289, -0.9033, 0.0, -0.4289, -0.9033, 0.0, -0.4289, -0.9033, 0.0, -0.4289, -0.9033, 0.0, -0.4289, -0.9033, 0.0, -0.4289, 1.0, 0.006346, 0.0, 1.0, 0.0057, 0.0, 1.0, 0.006346, 0.0, 1.0, 0.006346, 0.0, 1.0, 0.005704, 0.0, 1.0, 0.0057, 0.0, 1.0, 0.005057, 0.0, 1.0, 0.0057, 0.0, 1.0, 0.005704, 0.0, 1.0, 0.005057, 0.0, 1.0, 0.005057, 0.0, 1.0, 0.0057, 0.0, 1.048e-07, 0.04041, -0.9992, -3.755e-07, 0.004635, -1.0, 0.0, 0.04041, -0.9992, 1.048e-07, 0.04041, -0.9992, -2.397e-07, 0.004375, -1.0, -3.755e-07, 0.004635, -1.0, -2.397e-07, 0.004375, -1.0, -1.784e-07, -0.03141, -0.9995, -3.755e-07, 0.004635, -1.0, -2.397e-07, 0.004375, -1.0, 0.0, -0.03141, -0.9995, -1.784e-07, -0.03141, -0.9995, -1.0, -0.0064, 0.0, -1.0, -0.005753, 0.0, -1.0, -0.0064, 0.0, -1.0, -0.0064, 0.0, -1.0, -0.00575, 0.0, -1.0, -0.005753, 0.0, -1.0, -0.005104, 0.0, -1.0, -0.005753, 0.0, -1.0, -0.00575, 0.0, -1.0, -0.005104, 0.0, -1.0, -0.005104, 0.0, -1.0, -0.005753, 0.0, 0.891, 0.0, 0.454, 0.891, 0.0, 0.454, 0.891, 0.0, 0.454, 0.891, 0.0, 0.454, 0.891, 0.0, 0.454, 0.891, 0.0, 0.454, 0.0, 1.0, -2.403e-08, 0.0, 1.0, -1.128e-07, 0.0, 1.0, -1.369e-07, 0.0, 1.0, -2.403e-08, 0.0, 1.0, 0.0, 0.0, 1.0, -1.128e-07, -0.454, 0.0, 0.891, -0.454, 0.0, 0.891, -0.454, 0.0, 0.891, -0.454, 0.0, 0.891, -0.454, 0.0, 0.891, -0.454, 0.0, 0.891, 0.0, -1.0, -4.032e-07, 0.0, -1.0, 1.295e-07, 0.0, -1.0, 2.737e-07, 0.0, -1.0, -4.032e-07, 0.0, -1.0, -5.474e-07, 0.0, -1.0, 1.295e-07, 0.454, 0.0, -0.891, 0.454, 0.0, -0.891, 0.454, 0.0, -0.891, 0.454, 0.0, -0.891, 0.454, 0.0, -0.891, 0.454, 0.0, -0.891, -0.891, 0.0, -0.454, -0.891, 0.0, -0.454, -0.891, 0.0, -0.454, -0.891, 0.0, -0.454, -0.891, 0.0, -0.454, -0.891, 0.0, -0.454, 0.0, 1.0, 0.0, 0.0, 1.0, 0.0, 0.0, 1.0, 0.0, 0.0, 1.0, 0.0, 0.0, 1.0, 0.0, 0.0, 1.0, 0.0, 0.0, -1.0, 0.0, 0.0, -1.0, 0.0, 0.0, -1.0, 0.0, 0.0, -1.0, 0.0, 0.0, -1.0, 0.0, 0.0, -1.0, 0.0, 8.691e-06, 1.0, 0.0, 8.691e-06, 1.0, 0.0, 8.691e-06, 1.0, 0.0, 8.691e-06, 1.0, 0.0, 8.691e-06, 1.0, 0.0, 8.691e-06, 1.0, 0.0, 0.0, 1.0, 0.0, 0.0, 1.0, 0.0, 0.0, 1.0, 0.0, 0.0, 1.0, 0.0, 0.0, 1.0, 0.0, 0.0, 1.0, 0.0, 0.0, -1.0, 0.0, 0.0, -1.0, 0.0, 0.0, -1.0, 0.0, 0.0, -1.0, 0.0, 0.0, -1.0, 0.0, 0.0, -1.0, 0.0, 0.0, -1.0, -1.453e-07, 0.0, -1.0, -2.294e-08, 0.0, -1.0, 0.0, 0.0, -1.0, -1.453e-07, 0.0, -1.0, -1.682e-07, 0.0, -1.0, -2.294e-08, 0.0, 0.0, -1.0, 0.0, 0.0, -1.0, 0.0, 0.0, -1.0, 0.0, 0.0, -1.0, 0.0, 0.0, -1.0, 0.0, 0.0, -1.0, 1.0, 1.4e-07, 0.0, 1.0, 1.4e-07, 0.0, 1.0, 1.4e-07, 0.0, 1.0, 1.4e-07, 3.338e-14, 1.0, 1.4e-07, 3.338e-14, 1.0, 1.4e-07, 3.338e-14, -1.0, 0.0, -1.669e-14, -1.0, 0.0, -1.669e-14, -1.0, 0.0, -1.669e-14, -1.0, -2.333e-07, -1.669e-14, -1.0, -2.333e-07, -1.669e-14, -1.0, -2.333e-07, -1.669e-14, 0.0, -1.0, 0.0, 0.0, -1.0, 0.0, 0.0, -1.0, 0.0, 0.0, -1.0, 0.0, 0.0, -1.0, 0.0, 0.0, -1.0, 0.0, 8.691e-06, 1.0, 0.0, 8.691e-06, 1.0, 0.0, 8.691e-06, 1.0, 0.0, 8.691e-06, 1.0, 0.0, 8.691e-06, 1.0, 0.0, 8.691e-06, 1.0, 0.0, 0.0, 0.4936, 0.8697, 0.0, 0.4936, 0.8697, 0.0, 0.4936, 0.8697, 0.0, 0.4936, 0.8697, 0.0, 0.4936, 0.8697, 0.0, 0.4936, 0.8697, 1.0, 0.0001744, -2.413e-06, 1.0, 0.0001744, -2.413e-06, 1.0, 0.0001744, -2.413e-06, 1.0, 0.0001423, -7.377e-05, 1.0, 0.0001423, -7.376e-05, 1.0, 0.0001423, -7.376e-05, -1.0, -3.659e-06, 0.0002973, -1.0, -3.659e-06, 0.0002973, -1.0, -3.659e-06, 0.0002973, -1.0, -0.0002184, 3.021e-06, -1.0, -0.0002184, 3.021e-06, -1.0, -0.0002184, 3.021e-06, 0.0, -0.5012, -0.8653, 0.0, -0.5012, -0.8653, 0.0, -0.5012, -0.8653, 0.0, -0.5012, -0.8653, 0.0, -0.5012, -0.8653, 0.0, -0.5012, -0.8653, 0.0, -1.0, 0.0, 0.0, -1.0, 0.0, 0.0, -1.0, 0.0, 0.0, -1.0, 0.0, 0.0, -1.0, 0.0, 0.0, -1.0, 0.0, 0.9988, 0.04912, 4.713e-08, 0.9988, 0.04905, 2.695e-09, 0.9988, 0.04912, 4.944e-08, 0.9988, 0.04912, 4.713e-08, 0.9988, 0.04905, 0.0, 0.9988, 0.04905, 2.695e-09, 0.9988, 0.04899, 7.805e-08, 0.9988, 0.04905, 2.695e-09, 0.9988, 0.04905, 0.0, 0.9988, 0.04899, 7.805e-08, 0.9988, 0.04899, 8.113e-08, 0.9988, 0.04905, 2.695e-09, -0.9988, -0.04903, -4.733e-08, -0.9988, -0.04897, -2.476e-09, -0.9988, -0.04903, -4.944e-08, -0.9988, -0.04903, -4.733e-08, -0.9988, -0.04897, 0.0, -0.9988, -0.04897, -2.476e-09, -0.9988, -0.04891, -7.828e-08, -0.9988, -0.04897, -2.476e-09, -0.9988, -0.04897, 0.0, -0.9988, -0.04891, -7.828e-08, -0.9988, -0.04891, -8.113e-08, -0.9988, -0.04897, -2.476e-09, -0.9985, 0.05521, 0.0, -0.9988, 0.04997, 0.0, -0.9985, 0.05521, 0.0, -0.9985, 0.05521, 0.0, -0.9988, 0.04995, 0.0, -0.9988, 0.04997, 0.0, -0.999, 0.04471, 0.0, -0.9988, 0.04997, 0.0, -0.9988, 0.04995, 0.0, -0.999, 0.04471, 0.0, -0.999, 0.04471, 0.0, -0.9988, 0.04997, 0.0, 0.9985, -0.05512, 0.0, 0.9988, -0.04987, 0.0, 0.9985, -0.05512, 0.0, 0.9985, -0.05512, 0.0, 0.9988, -0.04989, 0.0, 0.9988, -0.04987, 0.0, 0.999, -0.04463, 0.0, 0.9988, -0.04987, 0.0, 0.9988, -0.04989, 0.0, 0.999, -0.04463, 0.0, 0.999, -0.04463, 0.0, 0.9988, -0.04987, 0.0, -3.414e-07, 0.04258, -0.9991, -2.86e-08, 8.051e-05, -1.0, -3.987e-07, 0.04258, -0.9991, -3.414e-07, 0.04258, -0.9991, 0.0, 0.0003658, -1.0, -2.86e-08, 8.051e-05, -1.0, -2.86e-08, 8.051e-05, -1.0, 0.0, 0.0003658, -1.0, 0.0, -0.04214, -0.9991, -2.86e-08, 8.051e-05, -1.0, 0.0, -0.04214, -0.9991, 0.0, -0.04214, -0.9991, -6.836e-08, 0.007163, -1.0, 0.0, 0.08075, -0.9967, 0.0, 0.08075, -0.9967, -6.836e-08, 0.007163, -1.0, 2.445e-07, 0.007287, -1.0, 0.0, 0.08075, -0.9967, 1.897e-08, -0.06633, -0.9978, 2.445e-07, 0.007287, -1.0, -6.836e-08, 0.007163, -1.0, 1.897e-08, -0.06633, -0.9978, 0.0, -0.06633, -0.9978, 2.445e-07, 0.007287, -1.0, 1.0, -0.005659, 0.0, 1.0, -0.005312, 0.0, 1.0, -0.005659, 0.0, 1.0, -0.005659, 0.0, 1.0, -0.005312, 0.0, 1.0, -0.005312, 0.0, 1.0, -0.004965, 0.0, 1.0, -0.005312, 0.0, 1.0, -0.005312, 0.0, 1.0, -0.004965, 0.0, 1.0, -0.004965, 0.0, 1.0, -0.005312, 0.0, -1.0, 0.005615, 0.0, -1.0, 0.00527, 0.0, -1.0, 0.005615, 0.0, -1.0, 0.005615, 0.0, -1.0, 0.00527, 0.0, -1.0, 0.00527, 0.0, -1.0, 0.004925, 0.0, -1.0, 0.00527, 0.0, -1.0, 0.00527, 0.0, -1.0, 0.004925, 0.0, -1.0, 0.004925, 0.0, -1.0, 0.00527, 0.0, -1.0, 0.005128, 0.0, -1.0, 0.005626, 0.0, -1.0, 0.005128, 0.0, -1.0, 0.005128, 0.0, -1.0, 0.005626, 0.0, -1.0, 0.005626, 0.0, -1.0, 0.006123, 0.0, -1.0, 0.005626, 0.0, -1.0, 0.005626, 0.0, -1.0, 0.006123, 0.0, -1.0, 0.006123, 0.0, -1.0, 0.005626, 0.0, -1.946e-06, -0.04154, 0.9991, 1.544e-08, 0.0006428, 1.0, -2.337e-06, -0.04154, 0.9991, -1.946e-06, -0.04154, 0.9991, 1.796e-07, 0.0009455, 1.0, 1.544e-08, 0.0006428, 1.0, 1.796e-07, 0.0009455, 1.0, 1.814e-08, 0.04313, 0.9991, 1.544e-08, 0.0006428, 1.0, 1.796e-07, 0.0009455, 1.0, -4.812e-08, 0.04313, 0.9991, 1.814e-08, 0.04313, 0.9991, 1.0, -0.005172, 0.0, 1.0, -0.005674, 0.0, 1.0, -0.005172, 0.0, 1.0, -0.005172, 0.0, 1.0, -0.005675, 0.0, 1.0, -0.005674, 0.0, 1.0, -0.006177, 0.0, 1.0, -0.005674, 0.0, 1.0, -0.005675, 0.0, 1.0, -0.006177, 0.0, 1.0, -0.006177, 0.0, 1.0, -0.005674, 0.0, 1.0, 0.005623, 0.0, 1.0, 0.005622, 0.0, 1.0, 0.005623, 0.0, 1.0, 0.005623, 0.0, 1.0, 0.005622, 0.0, 1.0, 0.005622, 0.0, 1.0, 0.005622, 0.0, 1.0, 0.005622, 0.0, 1.0, 0.005622, 0.0, 1.0, 0.005622, 0.0, 1.0, 0.005622, 0.0, 1.0, 0.005622, 0.0, 6.941e-08, 0.003619, -1.0, 4.076e-08, 0.02335, -0.9997, 0.0, 0.02335, -0.9997, 6.941e-08, 0.003619, -1.0, 1.709e-08, 0.00342, -1.0, 4.076e-08, 0.02335, -0.9997, 7.593e-09, -0.0164, -0.9999, 1.709e-08, 0.00342, -1.0, 6.941e-08, 0.003619, -1.0, 7.593e-09, -0.0164, -0.9999, 0.0, -0.0164, -0.9999, 1.709e-08, 0.00342, -1.0, -6.771e-07, -0.01896, 0.9998, -5.603e-08, 0.0001689, 1.0, -7.895e-07, -0.01896, 0.9998, -6.771e-07, -0.01896, 0.9998, 0.0, 4.041e-05, 1.0, -5.603e-08, 0.0001689, 1.0, -5.603e-08, 0.0001689, 1.0, 0.0, 4.041e-05, 1.0, 0.0, 0.01917, 0.9998, -5.603e-08, 0.0001689, 1.0, 0.0, 0.01917, 0.9998, 0.0, 0.01917, 0.9998, 3.665e-08, -0.003552, 1.0, -8.581e-08, -0.02335, 0.9997, 0.0, -0.02335, 0.9997, 3.665e-08, -0.003552, 1.0, 2.743e-09, -0.003486, 1.0, -8.581e-08, -0.02335, 0.9997, -6.856e-09, 0.0164, 0.9999, 2.743e-09, -0.003486, 1.0, 3.665e-08, -0.003552, 1.0, -6.856e-09, 0.0164, 0.9999, 0.0, 0.0164, 0.9999, 2.743e-09, -0.003486, 1.0, -1.0, -0.006205, 0.0, -1.0, -0.005318, 0.0, -1.0, -0.006205, 0.0, -1.0, -0.006205, 0.0, -1.0, -0.005319, 0.0, -1.0, -0.005318, 0.0, -1.0, -0.004433, 0.0, -1.0, -0.005318, 0.0, -1.0, -0.005319, 0.0, -1.0, -0.004433, 0.0, -1.0, -0.004433, 0.0, -1.0, -0.005318, 0.0, 1.0, 0.006157, 0.0, 1.0, 0.005276, 0.0, 1.0, 0.006157, 0.0, 1.0, 0.006157, 0.0, 1.0, 0.005276, 0.0, 1.0, 0.005276, 0.0, 1.0, 0.004394, 0.0, 1.0, 0.005276, 0.0, 1.0, 0.005276, 0.0, 1.0, 0.004394, 0.0, 1.0, 0.004394, 0.0, 1.0, 0.005276, 0.0, 1.0, 0.002342, 0.0, 1.0, 0.002192, 0.0, 1.0, 0.002342, 0.0, 1.0, 0.002342, 0.0, 1.0, 0.002193, 0.0, 1.0, 0.002192, 0.0, 1.0, 0.002044, 0.0, 1.0, 0.002192, 0.0, 1.0, 0.002193, 0.0, 1.0, 0.002044, 0.0, 1.0, 0.002044, 0.0, 1.0, 0.002192, 0.0, -5.888e-08, 0.02941, -0.9996, -2.641e-07, 0.002296, -1.0, 0.0, 0.02941, -0.9996, -5.888e-08, 0.02941, -0.9996, -2.927e-07, 0.002219, -1.0, -2.641e-07, 0.002296, -1.0, -2.927e-07, 0.002219, -1.0, 0.0, -0.0249, -0.9997, -2.641e-07, 0.002296, -1.0, -2.927e-07, 0.002219, -1.0, 0.0, -0.0249, -0.9997, 0.0, -0.0249, -0.9997, -1.0, -0.002413, 0.0, -1.0, -0.002263, 0.0, -1.0, -0.002412, 0.0, -1.0, -0.002413, 0.0, -1.0, -0.002262, 0.0, -1.0, -0.002263, 0.0, -1.0, -0.002112, 0.0, -1.0, -0.002263, 0.0, -1.0, -0.002262, 0.0, -1.0, -0.002112, 0.0, -1.0, -0.002112, 0.0, -1.0, -0.002263, 0.0, 0.0, 0.02127, 0.9998, 0.0, -0.002025, 1.0, 0.0, 0.02127, 0.9998, 0.0, 0.02127, 0.9998, 0.0, -0.002026, 1.0, 0.0, -0.002025, 1.0, 0.0, -0.02532, 0.9997, 0.0, -0.002025, 1.0, 0.0, -0.002026, 1.0, 0.0, -0.02532, 0.9997, 0.0, -0.02532, 0.9997, 0.0, -0.002025, 1.0, 0.0, -0.04458, 0.999, -1.174e-08, 0.0007596, 1.0, 0.0, -0.04458, 0.999, 0.0, -0.04458, 0.999, 3.273e-08, 0.002601, 1.0, -1.174e-08, 0.0007596, 1.0, -1.174e-08, 0.0007596, 1.0, 3.273e-08, 0.002601, 1.0, 0.0, 0.04794, 0.9989, -1.174e-08, 0.0007596, 1.0, 0.0, 0.04794, 0.9989, 0.0, 0.04794, 0.9989, 0.0, -0.0003666, 1.0, 0.0, 0.04214, 0.9991, 0.0, 0.04214, 0.9991, 0.0, -0.0003666, 1.0, 2.86e-08, -7.996e-05, 1.0, 0.0, 0.04214, 0.9991, 3.414e-07, -0.04258, 0.9991, 2.86e-08, -7.996e-05, 1.0, 0.0, -0.0003666, 1.0, 3.414e-07, -0.04258, 0.9991, 3.987e-07, -0.04258, 0.9991, 2.86e-08, -7.996e-05, 1.0, -1.0, -0.007537, 0.0, -1.0, -0.005388, 0.0, -1.0, -0.007537, 0.0, -1.0, -0.007537, 0.0, -1.0, -0.005393, 0.0, -1.0, -0.005388, 0.0, -1.0, -0.003244, 0.0, -1.0, -0.005388, 0.0, -1.0, -0.005393, 0.0, -1.0, -0.003244, 0.0, -1.0, -0.003244, 0.0, -1.0, -0.005388, 0.0, 3.749e-08, -0.0007574, -1.0, 0.0, -0.04794, -0.9989, 0.0, -0.04794, -0.9989, 3.749e-08, -0.0007574, -1.0, 0.0, -0.04794, -0.9989, -3.027e-08, -0.002596, -1.0, 0.0, 0.04458, -0.999, 3.749e-08, -0.0007574, -1.0, -3.027e-08, -0.002596, -1.0, 0.0, 0.04458, -0.999, 0.0, 0.04458, -0.999, 3.749e-08, -0.0007574, -1.0, 1.0, 0.007491, 0.0, 1.0, 0.005351, 0.0, 1.0, 0.007491, 0.0, 1.0, 0.007491, 0.0, 1.0, 0.005347, 0.0, 1.0, 0.005351, 0.0, 1.0, 0.003207, 0.0, 1.0, 0.005351, 0.0, 1.0, 0.005347, 0.0, 1.0, 0.003207, 0.0, 1.0, 0.003207, 0.0, 1.0, 0.005351, 0.0, -1.0, -8.283e-08, 0.0, -1.0, -1.545e-09, 0.0, -1.0, -8.591e-08, 0.0, -1.0, -8.283e-08, 0.0, -1.0, 0.0, 0.0, -1.0, -1.545e-09, 0.0, -1.0, 0.0, 0.0, -1.0, -1.545e-09, 0.0, -1.0, 0.0, 0.0, -1.0, 0.0, 0.0, -1.0, 0.0, 0.0, -1.0, 0.0, 0.0, 1.0, 0.0, 0.0, 1.0, 0.0, 0.0, 1.0, 0.0, 0.0, 1.0, 0.0, 0.0, 1.0, 0.0, 0.0, 1.0, 0.0, 0.0, 1.0, 0.0, 0.0, 1.0, 0.0, 0.0, 1.0, 0.0, 0.0, 1.0, 0.0, 0.0, 1.0, 0.0, 0.0, 1.0, 0.0, 0.0, 0.0, -0.02127, -0.9998, 0.0, 0.002025, -1.0, 0.0, -0.02127, -0.9998, 0.0, -0.02127, -0.9998, 0.0, 0.002026, -1.0, 0.0, 0.002025, -1.0, 0.0, 0.02532, -0.9997, 0.0, 0.002025, -1.0, 0.0, 0.002026, -1.0, 0.0, 0.02532, -0.9997, 0.0, 0.02532, -0.9997, 0.0, 0.002025, -1.0, -1.847e-07, -0.0009455, -1.0, -3.88e-08, -0.04313, -0.9991, 2.33e-08, -0.04313, -0.9991, -1.847e-07, -0.0009455, -1.0, -1.796e-08, -0.0006428, -1.0, -3.88e-08, -0.04313, -0.9991, 1.945e-06, 0.04154, -0.9991, -1.796e-08, -0.0006428, -1.0, -1.847e-07, -0.0009455, -1.0, 1.945e-06, 0.04154, -0.9991, 2.337e-06, 0.04154, -0.9991, -1.796e-08, -0.0006428, -1.0, 2.985e-08, -0.003383, 1.0, -2.334e-07, 0.04483, 0.999, -2.759e-07, 0.04483, 0.999, 2.985e-08, -0.003383, 1.0, 6.274e-08, -0.003731, 1.0, -2.334e-07, 0.04483, 0.999, 2.224e-08, -0.05193, 0.9987, 6.274e-08, -0.003731, 1.0, 2.985e-08, -0.003383, 1.0, 2.224e-08, -0.05193, 0.9987, 2.985e-08, -0.003383, 1.0, 0.0, -0.05193, 0.9987, 3.015e-08, -0.004373, 1.0, 8.919e-08, 0.0314, 0.9995, 0.0, 0.0314, 0.9995, 3.015e-08, -0.004373, 1.0, 1.753e-08, -0.004635, 1.0, 8.919e-08, 0.0314, 0.9995, -1.065e-07, -0.04041, 0.9992, 1.753e-08, -0.004635, 1.0, 3.015e-08, -0.004373, 1.0, -1.065e-07, -0.04041, 0.9992, 3.015e-08, -0.004373, 1.0, 0.0, -0.04041, 0.9992, 0.0, -4.003e-05, -1.0, 0.0, -0.01917, -0.9998, 0.0, -0.01917, -0.9998, 0.0, -4.003e-05, -1.0, 0.0, -0.0001692, -1.0, 0.0, -0.01917, -0.9998, 0.0, 0.01896, -0.9998, 0.0, -0.0001692, -1.0, 0.0, -4.003e-05, -1.0, 0.0, 0.01896, -0.9998, 0.0, 0.01896, -0.9998, 0.0, -0.0001692, -1.0, 2.535e-07, -0.002219, 1.0, 0.0, 0.0249, 0.9997, 0.0, 0.0249, 0.9997, 2.535e-07, -0.002219, 1.0, 2.827e-07, -0.002296, 1.0, 0.0, 0.0249, 0.9997, 5.682e-08, -0.02941, 0.9996, 2.827e-07, -0.002296, 1.0, 2.535e-07, -0.002219, 1.0, 5.682e-08, -0.02941, 0.9996, 2.535e-07, -0.002219, 1.0, 0.0, -0.02941, 0.9996])] * 3)])
me_wood_stairs96_physics = bpy.data.meshes.new('wood_stairs96_physics')
me_wood_stairs96_physics.from_pydata([(-0.01171, 52.66, -0.1783), (-0.01171, 52.66, -11.76), (-130.2, 52.66, -83.45), (-130.2, 52.66, -95.03), (-130.2, -57.37, -83.45), (-130.2, -57.37, -95.03), (-0.01171, -57.37, -11.76), (-0.01171, -57.37, -0.1783)], [], [(0, 1, 2), (2, 1, 3), (2, 3, 4), (4, 3, 5), (3, 1, 5), (6, 4, 5), (6, 7, 4), (6, 1, 7), (1, 0, 7), (1, 6, 5), (4, 0, 2), (7, 0, 4)])
me_wood_stairs96_physics.polygons.foreach_set('use_smooth', [True] * 12)
_uv = me_wood_stairs96_physics.uv_layers.new(name='UVMap')
_uv.uv.foreach_set('vector', [0.0, 0.0, 0.0, 0.0, 0.0, 0.0, 0.0, 0.0, 0.0, 0.0, 0.0, 0.0, 0.0, 0.0, 0.0, 0.0, 0.0, 0.0, 0.0, 0.0, 0.0, 0.0, 0.0, 0.0, 0.0, 0.0, 0.0, 0.0, 0.0, 0.0, 0.0, 0.0, 0.0, 0.0, 0.0, 0.0, 0.0, 0.0, 0.0, 0.0, 0.0, 0.0, 0.0, 0.0, 0.0, 0.0, 0.0, 0.0, 0.0, 0.0, 0.0, 0.0, 0.0, 0.0, 0.0, 0.0, 0.0, 0.0, 0.0, 0.0, 0.0, 0.0, 0.0, 0.0, 0.0, 0.0, 0.0, 0.0, 0.0, 0.0, 0.0, 0.0])
me_wood_stairs96_physics.materials.append(mat_phy)
me_wood_stairs96_physics.use_remesh_fix_poles = True
me_wood_stairs96_physics.use_remesh_preserve_attributes = False
me_wood_stairs96_physics.use_mirror_vertex_groups = False
me_wood_stairs96_physics.update()
me_wood_stairs96_physics.normals_split_custom_set([tuple(v) for v in zip(*[iter([-0.04513, -0.8585, -0.5107, -0.08473, 0.8054, 0.5866, -0.1677, -0.7969, -0.5804, -0.1677, -0.7969, -0.5804, -0.08473, 0.8054, 0.5866, -0.0951, 0.9039, 0.4171, -0.1677, -0.7969, -0.5804, -0.0951, 0.9039, 0.4171, 0.08472, -0.8054, -0.5866, 0.08472, -0.8054, -0.5866, -0.0951, 0.9039, 0.4171, 0.04513, 0.8585, 0.5107, -0.0951, 0.9039, 0.4171, -0.08473, 0.8054, 0.5866, 0.04513, 0.8585, 0.5107, 0.1677, 0.7969, 0.5804, 0.08472, -0.8054, -0.5866, 0.04513, 0.8585, 0.5107, 0.1677, 0.7969, 0.5804, 0.09522, -0.9038, -0.4172, 0.08472, -0.8054, -0.5866, 0.1677, 0.7969, 0.5804, -0.08473, 0.8054, 0.5866, 0.09522, -0.9038, -0.4172, -0.08473, 0.8054, 0.5866, -0.04513, -0.8585, -0.5107, 0.09522, -0.9038, -0.4172, -0.08473, 0.8054, 0.5866, 0.1677, 0.7969, 0.5804, 0.04513, 0.8585, 0.5107, 0.08472, -0.8054, -0.5866, -0.04513, -0.8585, -0.5107, -0.1677, -0.7969, -0.5804, 0.09522, -0.9038, -0.4172, -0.04513, -0.8585, -0.5107, 0.08472, -0.8054, -0.5866])] * 3)])
arm_wood_stairs96_qc_skeleton = bpy.data.armatures.new('wood_stairs96.qc_skeleton')  # bones are not reproduced

# ---- objects
ob_wood_stairs96_qc_skeleton = bpy.data.objects.new('wood_stairs96.qc_skeleton', arm_wood_stairs96_qc_skeleton)
ob_wood_stairs96_reference = bpy.data.objects.new('wood_stairs96_reference', me_wood_stairs96_reference)
ob_wood_stairs96_physics = bpy.data.objects.new('wood_stairs96_physics', me_wood_stairs96_physics)

# ---- transforms, parenting, visibility, modifiers, constraints
ob_wood_stairs96_qc_skeleton.location = (0.0, 0.0, 0.0)
ob_wood_stairs96_qc_skeleton.show_in_front = True
ob_wood_stairs96_qc_skeleton.lineart.crease_threshold = 0.0
ob_wood_stairs96_reference.parent = ob_wood_stairs96_qc_skeleton
ob_wood_stairs96_reference.location = (0.0, 0.0, 0.0)
ob_wood_stairs96_reference.lineart.crease_threshold = 0.0
_vg = ob_wood_stairs96_reference.vertex_groups.new(name='static_prop')
_vg.add([0, 1, 2, 3, 4, 5, 6, 7, 8, 9, 10, 11, 12, 13, 14, 15, 16, 17, 18, 19, 20, 21, 22, 23, 24, 25, 26, 27, 28, 29, 30, 31, 32, 33, 34, 35, 36, 37, 38, 39, 40, 41, 42, 43, 44, 45, 46, 47, 48, 49, 50, 51, 52, 53, 54, 55, 56, 57, 58, 59, 60, 61, 62, 63, 64, 65, 66, 67, 68, 69, 70, 71, 72, 73, 74, 75, 76, 77, 78, 79, 80, 81, 82, 83, 84, 85, 86, 87, 88, 89, 90, 91, 92, 93, 94, 95, 96, 97, 98, 99, 100, 101, 102, 103, 104, 105, 106, 107, 108, 109, 110, 111, 112, 113, 114, 115, 116, 117, 118, 119, 120, 121, 122, 123, 124, 125, 126, 127, 128, 129, 130, 131, 132, 133, 134, 135, 136, 137, 138, 139, 140, 141, 142, 143, 144, 145, 146, 147, 148, 149, 150, 151, 152, 153, 154, 155, 156, 157, 158, 159, 160, 161, 162, 163, 164, 165, 166, 167, 168, 169, 170, 171, 172, 173, 174, 175, 176, 177, 178, 179, 180, 181, 182, 183], 1.0, 'REPLACE')
_m = ob_wood_stairs96_reference.modifiers.new('Armature', 'ARMATURE')
_m.object = ob_wood_stairs96_qc_skeleton
ob_wood_stairs96_physics.parent = ob_wood_stairs96_qc_skeleton
ob_wood_stairs96_physics.location = (0.0, 0.0, 0.0)
ob_wood_stairs96_physics.display_type = 'SOLID'
ob_wood_stairs96_physics.show_wire = True
ob_wood_stairs96_physics.lineart.crease_threshold = 0.0
_vg = ob_wood_stairs96_physics.vertex_groups.new(name='static_prop')
_vg.add([0, 1, 2, 3, 4, 5, 6, 7], 1.0, 'REPLACE')
_m = ob_wood_stairs96_physics.modifiers.new('Armature', 'ARMATURE')
_m.object = ob_wood_stairs96_qc_skeleton

# ---- collection membership
scene.collection.objects.link(ob_wood_stairs96_qc_skeleton)
scene.collection.objects.link(ob_wood_stairs96_reference)
scene.collection.objects.link(ob_wood_stairs96_physics)
col_wood_stairs96.objects.link(ob_wood_stairs96_qc_skeleton)
col_wood_stairs96.objects.link(ob_wood_stairs96_reference)
col_wood_stairs96.objects.link(ob_wood_stairs96_physics)

# ---- scene / render settings (as saved in the file)
scene.frame_start = 1; scene.frame_end = 250; scene.frame_set(0)
scene.render.engine = 'BLENDER_EEVEE_NEXT'
scene.cycles.use_denoising = False
scene.cycles.samples = 128
scene.cycles.sampling_pattern = 'TABULATED_SOBOL'
scene.cycles.use_adaptive_sampling = False
scene.cycles.use_light_tree = False
scene.view_settings.view_transform = 'Filmic'
bpy.context.view_layer.update()

# ---- added for rendering (the .blend has no active camera and no usable light): camera, sun + grey world if the file has none
cam_auto = bpy.data.cameras.new('AutoCamera')
cam_auto.lens = 50.0
cam_auto.sensor_width = 36.0
cam_auto.clip_end = 3328.09
ob_auto_camera = bpy.data.objects.new('AutoCamera', cam_auto)
scene.collection.objects.link(ob_auto_camera)
ob_auto_camera.location = (125.824, -226.85, 103.173)
ob_auto_camera.rotation_euler = (1.09748, -7.21219e-08, 0.694738)
scene.camera = ob_auto_camera
light_auto_sun = bpy.data.lights.new('AutoSun', 'SUN')
light_auto_sun.energy = 3.0
light_auto_sun.angle = 0.0523599
ob_auto_sun = bpy.data.objects.new('AutoSun', light_auto_sun)
scene.collection.objects.link(ob_auto_sun)
ob_auto_sun.rotation_euler = (0.872665, 0.174533, 0.523599)
if scene.world is None:
    world_auto = bpy.data.worlds.new('AutoWorld')
    world_auto.color = (0.3, 0.3, 0.3)
    scene.world = world_auto
bpy.context.view_layer.update()

